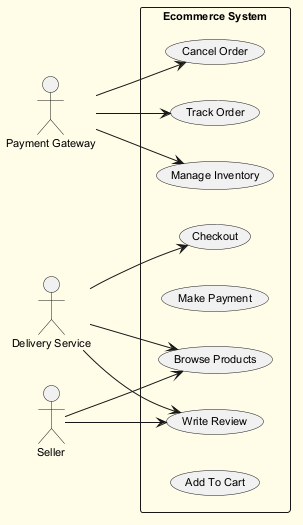

The diagram above was rendered by PlantUML. Its source (embedded in the PNG):
@startuml
skinparam backgroundColor #FFFDE7
skinparam classBackgroundColor #FFF9C4
skinparam classBorderColor #F57F17
skinparam defaultFontSize 11
left to right direction
actor "Payment Gateway" as PG
actor "Delivery Service" as DS
actor "Seller" as S
rectangle "Ecommerce System" {
  usecase "Browse Products" as UC_BrowseProducts
  usecase "Checkout" as UC_Checkout
  usecase "Cancel Order" as UC_CancelOrder
  usecase "Write Review" as UC_WriteReview
  usecase "Make Payment" as UC_MakePayment
  usecase "Track Order" as UC_TrackOrder
  usecase "Manage Inventory" as UC_ManageInventory
  usecase "Add To Cart" as UC_AddToCart
}
PG --> UC_TrackOrder
PG --> UC_ManageInventory
PG --> UC_CancelOrder
DS --> UC_Checkout
DS --> UC_BrowseProducts
DS --> UC_WriteReview
S --> UC_BrowseProducts
S --> UC_WriteReview
@enduml